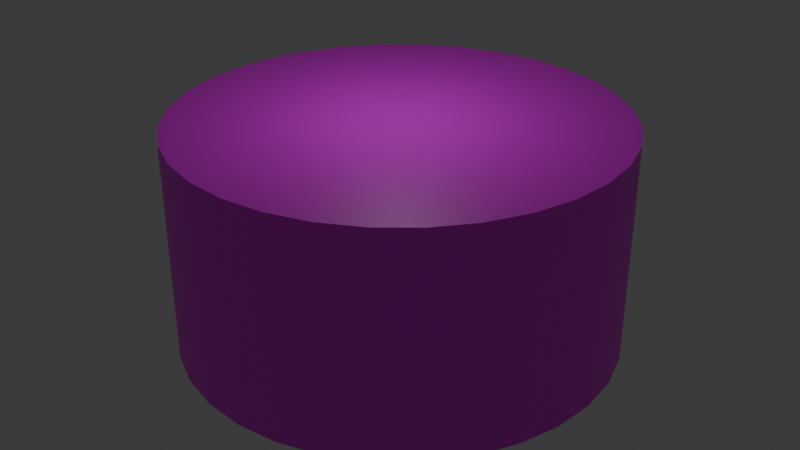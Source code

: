# Source: rond.blend  (saved by Blender 4.4.30; exported with 4.5.12 LTS)
import bpy
from mathutils import Matrix  # noqa: F401  (used for matrix-valued properties, if any)

bpy.ops.wm.read_factory_settings(use_empty=True)
scene = bpy.context.scene
scene.name = 'Scene'

# ---- collections
col_collection = bpy.data.collections.new('Collection'); scene.collection.children.link(col_collection)

# ---- images (referenced by path relative to the original .blend; pixels are not part of the script)
import os
ASSET_DIR = os.environ.get("B2B_ASSET_DIR", "")  # directory of the original .blend (textures are referenced by path, not embedded)
HERE = os.path.dirname(os.path.abspath(__file__))  # packed textures are extracted next to this script under _unpacked/

def load_image(name, relpath, width, height, colorspace="sRGB"):
    """Load a texture the original file referenced (path relative to the .blend, or extracted next to this script)."""
    p = next((c for c in (os.path.join(HERE, relpath), os.path.join(ASSET_DIR, relpath)) if relpath and os.path.exists(c)), "")
    if p:
        img = bpy.data.images.load(p, check_existing=True)
        img.name = name
    else:  # same state as the original file: an image datablock whose file is absent (Cycles renders it pink)
        img = bpy.data.images.new(name, width, height)
        img.source = "FILE"
        img.filepath = "//" + (relpath or name)
    img.colorspace_settings.name = colorspace
    return img
img_images_jpeg = load_image('images.jpeg', 'images.jpeg', 1024, 1024, 'sRGB')

# ---- materials (node trees are filled in below, after node groups)
mat_material_001 = bpy.data.materials.new('Material.001')

# ---- material node trees
mat_material_001.use_nodes = True; mat_material_001.node_tree.nodes.clear()
_N = mat_material_001.node_tree.nodes; _L = mat_material_001.node_tree.links
n0 = _N.new('ShaderNodeBsdfPrincipled'); n0.name = 'Principled BSDF'; n0.location = (10, 300)
n1 = _N.new('ShaderNodeOutputMaterial'); n1.name = 'Material Output'; n1.location = (300, 300)
n2 = _N.new('ShaderNodeTexImage'); n2.name = 'Image Texture'; n2.location = (-372, 247)
n2.image = img_images_jpeg
n3 = _N.new('ShaderNodeTexCoord'); n3.name = 'Texture Coordinate'; n3.location = (-825, 224)
n4 = _N.new('ShaderNodeMapping'); n4.name = 'Mapping'; n4.location = (-631, 240)
_L.new(n0.outputs[0], n1.inputs[0])
_L.new(n2.outputs[0], n0.inputs[0])
_L.new(n4.outputs[0], n2.inputs[0])
_L.new(n3.outputs[2], n4.inputs[0])
n1.is_active_output = True

# ---- world
world_world = bpy.data.worlds.new('World'); scene.world = world_world
world_world.use_nodes = True; world_world.node_tree.nodes.clear()
_N = world_world.node_tree.nodes; _L = world_world.node_tree.links
n0 = _N.new('ShaderNodeOutputWorld'); n0.name = 'World Output'; n0.location = (300, 300)
n1 = _N.new('ShaderNodeBackground'); n1.name = 'Background'; n1.location = (10, 300)
n1.inputs[0].default_value = (0.05088, 0.05088, 0.05088, 1.0)
_L.new(n1.outputs[0], n0.inputs[0])
n0.is_active_output = True
world_world.color = (0.05088, 0.05088, 0.05088)
world_world.sun_shadow_jitter_overblur = 0.0

# ---- lights
light_point = bpy.data.lights.new('Point', 'POINT')

# ---- meshes
me_circle = bpy.data.meshes.new('Circle')
me_circle.from_pydata([(0.0, 1.0, 0.0), (-0.1951, 0.9808, 0.0), (-0.3827, 0.9239, 0.0), (-0.5556, 0.8315, 0.0), (-0.7071, 0.7071, 0.0), (-0.8315, 0.5556, 0.0), (-0.9239, 0.3827, 0.0), (-0.9808, 0.1951, 0.0), (-1.0, 0.0, 0.0), (-0.9808, -0.1951, 0.0), (-0.9239, -0.3827, 0.0), (-0.8315, -0.5556, 0.0), (-0.7071, -0.7071, 0.0), (-0.5556, -0.8315, 0.0), (-0.3827, -0.9239, 0.0), (-0.1951, -0.9808, 0.0), (0.0, -1.0, 0.0), (0.1951, -0.9808, 0.0), (0.3827, -0.9239, 0.0), (0.5556, -0.8315, 0.0), (0.7071, -0.7071, 0.0), (0.8315, -0.5556, 0.0), (0.9239, -0.3827, 0.0), (0.9808, -0.1951, 0.0), (1.0, 0.0, 0.0), (0.9808, 0.1951, 0.0), (0.9239, 0.3827, 0.0), (0.8315, 0.5556, 0.0), (0.7071, 0.7071, 0.0), (0.5556, 0.8315, 0.0), (0.3827, 0.9239, 0.0), (0.1951, 0.9808, 0.0), (0.0, 1.0, 1.0), (-0.1951, 0.9808, 1.0), (-0.3827, 0.9239, 1.0), (-0.5556, 0.8315, 1.0), (-0.7071, 0.7071, 1.0), (-0.8315, 0.5556, 1.0), (-0.9239, 0.3827, 1.0), (-0.9808, 0.1951, 1.0), (-1.0, 0.0, 1.0), (-0.9808, -0.1951, 1.0), (-0.9239, -0.3827, 1.0), (-0.8315, -0.5556, 1.0), (-0.7071, -0.7071, 1.0), (-0.5556, -0.8315, 1.0), (-0.3827, -0.9239, 1.0), (-0.1951, -0.9808, 1.0), (0.0, -1.0, 1.0), (0.1951, -0.9808, 1.0), (0.3827, -0.9239, 1.0), (0.5556, -0.8315, 1.0), (0.7071, -0.7071, 1.0), (0.8315, -0.5556, 1.0), (0.9239, -0.3827, 1.0), (0.9808, -0.1951, 1.0), (1.0, 0.0, 1.0), (0.9808, 0.1951, 1.0), (0.9239, 0.3827, 1.0), (0.8315, 0.5556, 1.0), (0.7071, 0.7071, 1.0), (0.5556, 0.8315, 1.0), (0.3827, 0.9239, 1.0), (0.1951, 0.9808, 1.0)], [], [(1, 0, 31, 30, 29, 28, 27, 26, 25, 24, 23, 22, 21, 20, 19, 18, 17, 16, 15, 14, 13, 12, 11, 10, 9, 8, 7, 6, 5, 4, 3, 2), (33, 34, 35, 36, 37, 38, 39, 40, 41, 42, 43, 44, 45, 46, 47, 48, 49, 50, 51, 52, 53, 54, 55, 56, 57, 58, 59, 60, 61, 62, 63, 32), (11, 12, 44, 43), (25, 26, 58, 57), (12, 13, 45, 44), (26, 27, 59, 58), (13, 14, 46, 45), (0, 1, 33, 32), (27, 28, 60, 59), (14, 15, 47, 46), (1, 2, 34, 33), (28, 29, 61, 60), (15, 16, 48, 47), (2, 3, 35, 34), (29, 30, 62, 61), (16, 17, 49, 48), (3, 4, 36, 35), (30, 31, 63, 62), (17, 18, 50, 49), (4, 5, 37, 36), (31, 0, 32, 63), (18, 19, 51, 50), (5, 6, 38, 37), (19, 20, 52, 51), (6, 7, 39, 38), (20, 21, 53, 52), (7, 8, 40, 39), (21, 22, 54, 53), (8, 9, 41, 40), (22, 23, 55, 54), (9, 10, 42, 41), (23, 24, 56, 55), (10, 11, 43, 42), (24, 25, 57, 56)])
me_circle.polygons.foreach_set('use_smooth', [True] * 34)
_k = set([(0, 1), (0, 31), (1, 2), (2, 3), (3, 4), (4, 5), (5, 6), (6, 7), (7, 8), (8, 9), (9, 10), (10, 11), (11, 12), (12, 13), (13, 14), (14, 15), (15, 16), (16, 17), (17, 18), (18, 19), (19, 20), (20, 21), (21, 22), (22, 23), (23, 24), (24, 25), (25, 26), (26, 27), (27, 28), (28, 29), (29, 30), (30, 31), (32, 33), (32, 63), (33, 34), (34, 35), (35, 36), (36, 37), (37, 38), (38, 39), (39, 40), (40, 41), (41, 42), (42, 43), (43, 44), (44, 45), (45, 46), (46, 47), (47, 48), (48, 49), (49, 50), (50, 51), (51, 52), (52, 53), (53, 54), (54, 55), (55, 56), (56, 57), (57, 58), (58, 59), (59, 60), (60, 61), (61, 62), (62, 63)])
me_circle.attributes.new('sharp_edge', 'BOOLEAN', 'EDGE').data.foreach_set('value', [ (min(e.vertices), max(e.vertices)) in _k for e in me_circle.edges])
_uv = me_circle.uv_layers.new(name='UVMap')
_uv.uv.foreach_set('vector', [0.09042, 0.4431, 0.05568, 0.4084, 0.02838, 0.3675, 0.009584, 0.3221, 3.252e-08, 0.274, 3.381e-08, 0.2248, 0.009584, 0.1767, 0.02838, 0.1313, 0.05568, 0.09042, 0.09042, 0.05568, 0.1313, 0.02838, 0.1767, 0.009584, 0.2248, 3.874e-08, 0.274, 4.003e-08, 0.3221, 0.009584, 0.3675, 0.02838, 0.4084, 0.05568, 0.4431, 0.09042, 0.4704, 0.1313, 0.4892, 0.1767, 0.4988, 0.2248, 0.4988, 0.274, 0.4892, 0.3221, 0.4704, 0.3675, 0.4431, 0.4084, 0.4084, 0.4431, 0.3675, 0.4704, 0.3221, 0.4892, 0.274, 0.4988, 0.2248, 0.4988, 0.1767, 0.4892, 0.1313, 0.4704, 0.05905, 0.7397, 0.02191, 0.6501, 0.002975, 0.5549, 0.002975, 0.4578, 0.02191, 0.3626, 0.05905, 0.273, 0.113, 0.1923, 0.1816, 0.1237, 0.2623, 0.06975, 0.3519, 0.03261, 0.4471, 0.01368, 0.5442, 0.01368, 0.6394, 0.03261, 0.729, 0.06975, 0.8097, 0.1237, 0.8783, 0.1923, 0.9323, 0.273, 0.9694, 0.3626, 0.9883, 0.4578, 0.9883, 0.5549, 0.9694, 0.6501, 0.9323, 0.7397, 0.8783, 0.8204, 0.8097, 0.889, 0.729, 0.943, 0.6394, 0.9801, 0.5442, 0.999, 0.4471, 0.999, 0.3519, 0.9801, 0.2623, 0.943, 0.1816, 0.889, 0.113, 0.8204, 1.0, 0.1835, 1.0, 0.2317, 0.7494, 0.2317, 0.7494, 0.1835, 0.7494, 0.463, 0.7494, 0.5084, 0.4988, 0.5084, 0.4988, 0.463, 1.0, 0.2317, 1.0, 0.2771, 0.7494, 0.2771, 0.7494, 0.2317, 0.7494, 0.5084, 0.7494, 0.5566, 0.4988, 0.5566, 0.4988, 0.5084, 1.0, 0.2771, 1.0, 0.318, 0.7494, 0.318, 0.7494, 0.2771, 1.0, 0.318, 1.0, 0.3588, 0.7494, 0.3588, 0.7494, 0.318, 0.7494, 0.5566, 0.7494, 0.6057, 0.4988, 0.6057, 0.4988, 0.5566, 0.7494, 1.177e-08, 0.7494, 0.03474, 0.4988, 0.03474, 0.4988, -7.154e-09, 1.0, 0.3588, 1.0, 0.4042, 0.7494, 0.4042, 0.7494, 0.3588, 0.7494, 0.6057, 0.7494, 0.6539, 0.4988, 0.6539, 0.4988, 0.6057, 0.7494, 0.03474, 0.7494, 0.07559, 0.4988, 0.07559, 0.4988, 0.03474, 1.0, 0.4042, 1.0, 0.4524, 0.7494, 0.4524, 0.7494, 0.4042, 0.7494, 0.6539, 0.7494, 0.6993, 0.4988, 0.6993, 0.4988, 0.6539, 0.7494, 0.07559, 0.7494, 0.121, 0.4988, 0.121, 0.4988, 0.07559, 1.0, 0.4524, 1.0, 0.5015, 0.7494, 0.5015, 0.7494, 0.4524, 0.7494, 0.6993, 0.7494, 0.7401, 0.4988, 0.7401, 0.4988, 0.6993, 0.7494, 0.121, 0.7494, 0.1692, 0.4988, 0.1692, 0.4988, 0.121, 1.0, 0.5015, 1.0, 0.5497, 0.7494, 0.5497, 0.7494, 0.5015, 0.7494, 0.7401, 0.7494, 0.7749, 0.4988, 0.7749, 0.4988, 0.7401, 0.7494, 0.1692, 0.7494, 0.2183, 0.4988, 0.2183, 0.4988, 0.1692, 1.0, 0.5497, 1.0, 0.5951, 0.7494, 0.5951, 0.7494, 0.5497, 0.7494, 0.2183, 0.7494, 0.2665, 0.4988, 0.2665, 0.4988, 0.2183, 1.0, 0.5951, 1.0, 0.6359, 0.7494, 0.6359, 0.7494, 0.5951, 0.09634, 0.1453, 0.09634, 0.0006978, 0.895, 0.0006978, 0.895, 0.1453, 1.0, 8.123e-10, 1.0, 0.04085, 0.7494, 0.04085, 0.7494, -1.811e-08, 0.7494, 0.3119, 0.7494, 0.3527, 0.4988, 0.3527, 0.4988, 0.3119, 1.0, 0.04085, 1.0, 0.08623, 0.7494, 0.08623, 0.7494, 0.04085, 0.7494, 0.3527, 0.7494, 0.3874, 0.4988, 0.3874, 0.4988, 0.3527, 1.0, 0.08623, 1.0, 0.1344, 0.7494, 0.1344, 0.7494, 0.08623, 0.7494, 0.3874, 0.7494, 0.4222, 0.4988, 0.4222, 0.4988, 0.3874, 1.0, 0.1344, 1.0, 0.1835, 0.7494, 0.1835, 0.7494, 0.1344, 0.7494, 0.4222, 0.7494, 0.463, 0.4988, 0.463, 0.4988, 0.4222])
me_circle.materials.append(mat_material_001)
me_circle.update()

# ---- objects
ob_circle = bpy.data.objects.new('Circle', me_circle)
ob_point = bpy.data.objects.new('Point', light_point)

# ---- transforms, parenting, visibility, modifiers, constraints
ob_circle.location = (0.0, 0.0, 0.0)
ob_point.location = (0.0, 0.0, 1.874)

# ---- collection membership
col_collection.objects.link(ob_circle)
col_collection.objects.link(ob_point)

# ---- scene / render settings (as saved in the file)
scene.frame_start = 1; scene.frame_end = 250; scene.frame_set(1)
scene.render.engine = 'BLENDER_EEVEE_NEXT'
bpy.context.view_layer.update()

# ---- added for rendering (the .blend has no active camera): camera
cam_auto = bpy.data.cameras.new('AutoCamera')
cam_auto.lens = 50.0
cam_auto.sensor_width = 36.0
cam_auto.clip_end = 1000.0
ob_auto_camera = bpy.data.objects.new('AutoCamera', cam_auto)
scene.collection.objects.link(ob_auto_camera)
ob_auto_camera.location = (2.77567, -3.33081, 2.72054)
ob_auto_camera.rotation_euler = (1.09748, -7.21219e-08, 0.694738)
scene.camera = ob_auto_camera
bpy.context.view_layer.update()

